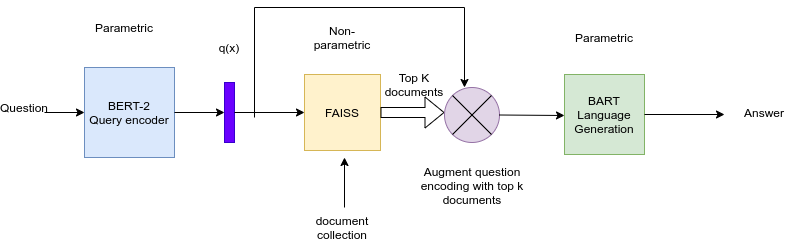

The diagram above was exported from draw.io. Its source (the exported page's mxGraphModel, read from the mxfile embedded in the PNG):
<mxGraphModel dx="1357" dy="809" grid="1" gridSize="10" guides="1" tooltips="1" connect="1" arrows="1" fold="1" page="1" pageScale="1" pageWidth="827" pageHeight="1169" math="0" shadow="0">
  <root>
    <mxCell id="gTBumpMZpqtEj7OLQhsW-0" />
    <mxCell id="gTBumpMZpqtEj7OLQhsW-1" parent="gTBumpMZpqtEj7OLQhsW-0" />
    <mxCell id="gTBumpMZpqtEj7OLQhsW-2" value="BERT-2&lt;br&gt;Query encoder" style="whiteSpace=wrap;html=1;aspect=fixed;fillColor=#dae8fc;strokeColor=#6c8ebf;" vertex="1" parent="gTBumpMZpqtEj7OLQhsW-1">
      <mxGeometry x="100" y="140" width="90" height="90" as="geometry" />
    </mxCell>
    <mxCell id="gTBumpMZpqtEj7OLQhsW-3" value="Parametric" style="text;html=1;strokeColor=none;fillColor=none;align=center;verticalAlign=middle;whiteSpace=wrap;rounded=0;" vertex="1" parent="gTBumpMZpqtEj7OLQhsW-1">
      <mxGeometry x="120" y="90" width="40" height="20" as="geometry" />
    </mxCell>
    <mxCell id="gTBumpMZpqtEj7OLQhsW-4" value="Question" style="text;html=1;strokeColor=none;fillColor=none;align=center;verticalAlign=middle;whiteSpace=wrap;rounded=0;" vertex="1" parent="gTBumpMZpqtEj7OLQhsW-1">
      <mxGeometry x="20" y="170" width="40" height="20" as="geometry" />
    </mxCell>
    <mxCell id="gTBumpMZpqtEj7OLQhsW-5" value="" style="endArrow=classic;html=1;exitX=1;exitY=0.75;exitDx=0;exitDy=0;entryX=0;entryY=0.5;entryDx=0;entryDy=0;" edge="1" parent="gTBumpMZpqtEj7OLQhsW-1" source="gTBumpMZpqtEj7OLQhsW-4" target="gTBumpMZpqtEj7OLQhsW-2">
      <mxGeometry width="50" height="50" relative="1" as="geometry">
        <mxPoint x="390" y="440" as="sourcePoint" />
        <mxPoint x="440" y="390" as="targetPoint" />
      </mxGeometry>
    </mxCell>
    <mxCell id="gTBumpMZpqtEj7OLQhsW-6" value="" style="endArrow=classic;html=1;exitX=1;exitY=0.5;exitDx=0;exitDy=0;" edge="1" parent="gTBumpMZpqtEj7OLQhsW-1" source="gTBumpMZpqtEj7OLQhsW-2">
      <mxGeometry width="50" height="50" relative="1" as="geometry">
        <mxPoint x="390" y="440" as="sourcePoint" />
        <mxPoint x="240" y="185" as="targetPoint" />
      </mxGeometry>
    </mxCell>
    <mxCell id="gTBumpMZpqtEj7OLQhsW-7" value="" style="rounded=0;whiteSpace=wrap;html=1;fillColor=#6a00ff;strokeColor=#3700CC;fontColor=#ffffff;" vertex="1" parent="gTBumpMZpqtEj7OLQhsW-1">
      <mxGeometry x="240" y="155" width="10" height="60" as="geometry" />
    </mxCell>
    <mxCell id="gTBumpMZpqtEj7OLQhsW-8" value="q(x)" style="text;html=1;strokeColor=none;fillColor=none;align=center;verticalAlign=middle;whiteSpace=wrap;rounded=0;" vertex="1" parent="gTBumpMZpqtEj7OLQhsW-1">
      <mxGeometry x="225" y="110" width="40" height="20" as="geometry" />
    </mxCell>
    <mxCell id="gTBumpMZpqtEj7OLQhsW-9" value="FAISS" style="whiteSpace=wrap;html=1;aspect=fixed;fillColor=#fff2cc;strokeColor=#d6b656;" vertex="1" parent="gTBumpMZpqtEj7OLQhsW-1">
      <mxGeometry x="320" y="147" width="76" height="76" as="geometry" />
    </mxCell>
    <mxCell id="gTBumpMZpqtEj7OLQhsW-11" value="" style="endArrow=classic;html=1;entryX=0;entryY=0.5;entryDx=0;entryDy=0;exitX=1;exitY=0.5;exitDx=0;exitDy=0;" edge="1" parent="gTBumpMZpqtEj7OLQhsW-1" source="gTBumpMZpqtEj7OLQhsW-7" target="gTBumpMZpqtEj7OLQhsW-9">
      <mxGeometry width="50" height="50" relative="1" as="geometry">
        <mxPoint x="250" y="190" as="sourcePoint" />
        <mxPoint x="250" y="195" as="targetPoint" />
      </mxGeometry>
    </mxCell>
    <mxCell id="gTBumpMZpqtEj7OLQhsW-12" value="" style="endArrow=classic;html=1;" edge="1" parent="gTBumpMZpqtEj7OLQhsW-1">
      <mxGeometry width="50" height="50" relative="1" as="geometry">
        <mxPoint x="360" y="280" as="sourcePoint" />
        <mxPoint x="360" y="230" as="targetPoint" />
      </mxGeometry>
    </mxCell>
    <mxCell id="gTBumpMZpqtEj7OLQhsW-13" value="document collection" style="text;html=1;strokeColor=none;fillColor=none;align=center;verticalAlign=middle;whiteSpace=wrap;rounded=0;" vertex="1" parent="gTBumpMZpqtEj7OLQhsW-1">
      <mxGeometry x="338" y="290" width="40" height="20" as="geometry" />
    </mxCell>
    <mxCell id="gTBumpMZpqtEj7OLQhsW-14" value="Non-parametric" style="text;html=1;strokeColor=none;fillColor=none;align=center;verticalAlign=middle;whiteSpace=wrap;rounded=0;" vertex="1" parent="gTBumpMZpqtEj7OLQhsW-1">
      <mxGeometry x="338" y="100" width="40" height="20" as="geometry" />
    </mxCell>
    <mxCell id="gTBumpMZpqtEj7OLQhsW-16" value="" style="shape=flexArrow;endArrow=classic;html=1;exitX=1;exitY=0.5;exitDx=0;exitDy=0;" edge="1" parent="gTBumpMZpqtEj7OLQhsW-1" source="gTBumpMZpqtEj7OLQhsW-9">
      <mxGeometry width="50" height="50" relative="1" as="geometry">
        <mxPoint x="390" y="440" as="sourcePoint" />
        <mxPoint x="460" y="185" as="targetPoint" />
      </mxGeometry>
    </mxCell>
    <mxCell id="gTBumpMZpqtEj7OLQhsW-17" value="" style="ellipse;whiteSpace=wrap;html=1;aspect=fixed;fillColor=#e1d5e7;strokeColor=#9673a6;" vertex="1" parent="gTBumpMZpqtEj7OLQhsW-1">
      <mxGeometry x="460" y="160" width="55" height="55" as="geometry" />
    </mxCell>
    <mxCell id="gTBumpMZpqtEj7OLQhsW-18" value="" style="endArrow=none;html=1;" edge="1" parent="gTBumpMZpqtEj7OLQhsW-1">
      <mxGeometry width="50" height="50" relative="1" as="geometry">
        <mxPoint x="270" y="190" as="sourcePoint" />
        <mxPoint x="270" y="80" as="targetPoint" />
      </mxGeometry>
    </mxCell>
    <mxCell id="gTBumpMZpqtEj7OLQhsW-19" value="" style="endArrow=none;html=1;" edge="1" parent="gTBumpMZpqtEj7OLQhsW-1">
      <mxGeometry width="50" height="50" relative="1" as="geometry">
        <mxPoint x="270" y="80" as="sourcePoint" />
        <mxPoint x="480" y="80" as="targetPoint" />
      </mxGeometry>
    </mxCell>
    <mxCell id="gTBumpMZpqtEj7OLQhsW-20" value="" style="endArrow=classic;html=1;" edge="1" parent="gTBumpMZpqtEj7OLQhsW-1">
      <mxGeometry width="50" height="50" relative="1" as="geometry">
        <mxPoint x="480" y="80" as="sourcePoint" />
        <mxPoint x="480" y="160" as="targetPoint" />
      </mxGeometry>
    </mxCell>
    <mxCell id="gTBumpMZpqtEj7OLQhsW-21" value="" style="endArrow=classic;html=1;exitX=1;exitY=0.5;exitDx=0;exitDy=0;" edge="1" parent="gTBumpMZpqtEj7OLQhsW-1" source="gTBumpMZpqtEj7OLQhsW-17">
      <mxGeometry width="50" height="50" relative="1" as="geometry">
        <mxPoint x="390" y="440" as="sourcePoint" />
        <mxPoint x="580" y="188" as="targetPoint" />
      </mxGeometry>
    </mxCell>
    <mxCell id="gTBumpMZpqtEj7OLQhsW-22" value="BART&lt;br&gt;Language Generation" style="whiteSpace=wrap;html=1;aspect=fixed;fillColor=#d5e8d4;strokeColor=#82b366;" vertex="1" parent="gTBumpMZpqtEj7OLQhsW-1">
      <mxGeometry x="580" y="147" width="80" height="80" as="geometry" />
    </mxCell>
    <mxCell id="gTBumpMZpqtEj7OLQhsW-23" value="" style="endArrow=classic;html=1;exitX=1;exitY=0.5;exitDx=0;exitDy=0;" edge="1" parent="gTBumpMZpqtEj7OLQhsW-1" source="gTBumpMZpqtEj7OLQhsW-22">
      <mxGeometry width="50" height="50" relative="1" as="geometry">
        <mxPoint x="525" y="197.5" as="sourcePoint" />
        <mxPoint x="740" y="187" as="targetPoint" />
      </mxGeometry>
    </mxCell>
    <mxCell id="gTBumpMZpqtEj7OLQhsW-24" value="Parametric" style="text;html=1;strokeColor=none;fillColor=none;align=center;verticalAlign=middle;whiteSpace=wrap;rounded=0;" vertex="1" parent="gTBumpMZpqtEj7OLQhsW-1">
      <mxGeometry x="600" y="100" width="40" height="20" as="geometry" />
    </mxCell>
    <mxCell id="gTBumpMZpqtEj7OLQhsW-25" value="" style="endArrow=none;html=1;exitX=0;exitY=0;exitDx=0;exitDy=0;entryX=1;entryY=1;entryDx=0;entryDy=0;" edge="1" parent="gTBumpMZpqtEj7OLQhsW-1" source="gTBumpMZpqtEj7OLQhsW-17" target="gTBumpMZpqtEj7OLQhsW-17">
      <mxGeometry width="50" height="50" relative="1" as="geometry">
        <mxPoint x="390" y="440" as="sourcePoint" />
        <mxPoint x="440" y="390" as="targetPoint" />
      </mxGeometry>
    </mxCell>
    <mxCell id="gTBumpMZpqtEj7OLQhsW-26" value="" style="endArrow=none;html=1;entryX=1;entryY=0;entryDx=0;entryDy=0;exitX=0;exitY=1;exitDx=0;exitDy=0;" edge="1" parent="gTBumpMZpqtEj7OLQhsW-1" source="gTBumpMZpqtEj7OLQhsW-17" target="gTBumpMZpqtEj7OLQhsW-17">
      <mxGeometry width="50" height="50" relative="1" as="geometry">
        <mxPoint x="390" y="440" as="sourcePoint" />
        <mxPoint x="440" y="390" as="targetPoint" />
      </mxGeometry>
    </mxCell>
    <mxCell id="gTBumpMZpqtEj7OLQhsW-27" value="Answer" style="text;html=1;strokeColor=none;fillColor=none;align=center;verticalAlign=middle;whiteSpace=wrap;rounded=0;" vertex="1" parent="gTBumpMZpqtEj7OLQhsW-1">
      <mxGeometry x="760" y="175" width="40" height="20" as="geometry" />
    </mxCell>
    <mxCell id="gTBumpMZpqtEj7OLQhsW-29" value="Top K documents" style="text;html=1;strokeColor=none;fillColor=none;align=center;verticalAlign=middle;whiteSpace=wrap;rounded=0;" vertex="1" parent="gTBumpMZpqtEj7OLQhsW-1">
      <mxGeometry x="410" y="147" width="40" height="20" as="geometry" />
    </mxCell>
    <mxCell id="gTBumpMZpqtEj7OLQhsW-30" value="Augment question encoding with top k documents&lt;br&gt;&amp;nbsp;" style="text;html=1;strokeColor=none;fillColor=none;align=center;verticalAlign=middle;whiteSpace=wrap;rounded=0;" vertex="1" parent="gTBumpMZpqtEj7OLQhsW-1">
      <mxGeometry x="422.5" y="250" width="130" height="30" as="geometry" />
    </mxCell>
  </root>
</mxGraphModel>